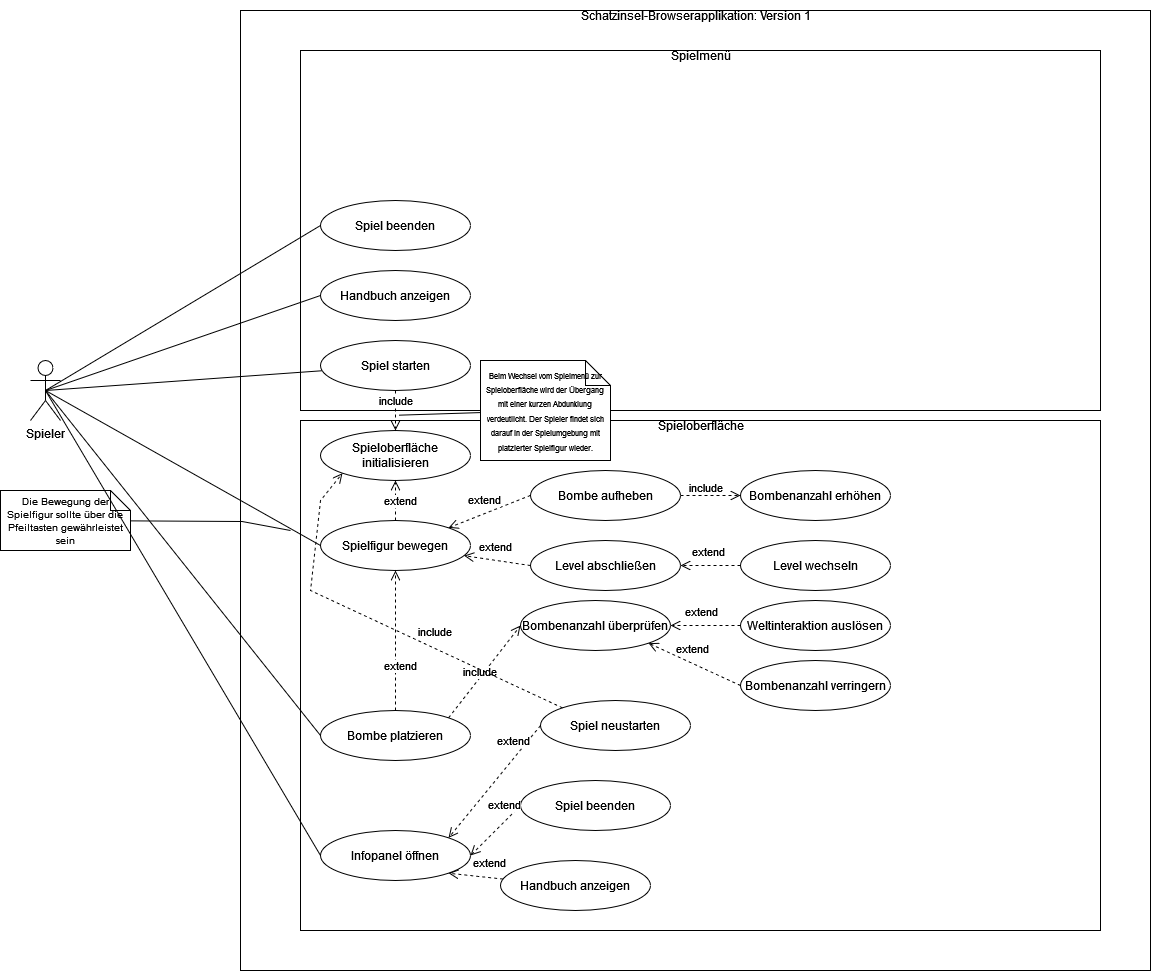

The diagram above was exported from draw.io. Its source (the exported page's mxGraphModel, read from the mxfile embedded in the PNG):
<mxGraphModel dx="2223" dy="1004" grid="1" gridSize="10" guides="1" tooltips="1" connect="1" arrows="1" fold="1" page="1" pageScale="1" pageWidth="827" pageHeight="1169" math="0" shadow="0">
  <root>
    <mxCell id="0" />
    <mxCell id="1" parent="0" />
    <mxCell id="0P4KSGHNksXNUZFyoZRd-1" value="&lt;p style=&quot;line-height: 0.5;&quot; align=&quot;center&quot;&gt;Schatzinsel-Browserapplikation: Version 1&lt;br&gt;&lt;/p&gt;" style="html=1;align=center;spacingTop=-950;" vertex="1" parent="1">
      <mxGeometry x="70" y="190" width="910" height="960" as="geometry" />
    </mxCell>
    <mxCell id="0P4KSGHNksXNUZFyoZRd-2" value="&lt;div&gt;Spielmenü&lt;/div&gt;" style="html=1;spacingTop=-350;" vertex="1" parent="1">
      <mxGeometry x="130" y="230" width="800" height="360" as="geometry" />
    </mxCell>
    <mxCell id="0P4KSGHNksXNUZFyoZRd-3" value="Spieloberfläche" style="html=1;spacingTop=-500;" vertex="1" parent="1">
      <mxGeometry x="130" y="600" width="800" height="510" as="geometry" />
    </mxCell>
    <mxCell id="0P4KSGHNksXNUZFyoZRd-13" style="rounded=0;orthogonalLoop=1;jettySize=auto;html=1;exitX=0.5;exitY=0.5;exitDx=0;exitDy=0;exitPerimeter=0;entryX=0;entryY=0.5;entryDx=0;entryDy=0;endArrow=none;endFill=0;" edge="1" parent="1" source="0P4KSGHNksXNUZFyoZRd-4" target="0P4KSGHNksXNUZFyoZRd-6">
      <mxGeometry relative="1" as="geometry" />
    </mxCell>
    <mxCell id="0P4KSGHNksXNUZFyoZRd-14" style="rounded=0;orthogonalLoop=1;jettySize=auto;html=1;endArrow=none;endFill=0;exitX=0.5;exitY=0.5;exitDx=0;exitDy=0;exitPerimeter=0;" edge="1" parent="1" source="0P4KSGHNksXNUZFyoZRd-4" target="0P4KSGHNksXNUZFyoZRd-5">
      <mxGeometry relative="1" as="geometry">
        <mxPoint x="-100" y="570" as="sourcePoint" />
      </mxGeometry>
    </mxCell>
    <mxCell id="0P4KSGHNksXNUZFyoZRd-4" value="&lt;div&gt;Spieler&lt;/div&gt;&lt;div&gt;&lt;br&gt;&lt;/div&gt;" style="shape=umlActor;verticalLabelPosition=bottom;verticalAlign=top;html=1;" vertex="1" parent="1">
      <mxGeometry x="-140" y="540" width="30" height="60" as="geometry" />
    </mxCell>
    <mxCell id="0P4KSGHNksXNUZFyoZRd-5" value="&lt;div&gt;Spiel starten&lt;/div&gt;" style="ellipse;whiteSpace=wrap;html=1;" vertex="1" parent="1">
      <mxGeometry x="150" y="520" width="150" height="50" as="geometry" />
    </mxCell>
    <mxCell id="0P4KSGHNksXNUZFyoZRd-6" value="Handbuch anzeigen" style="ellipse;whiteSpace=wrap;html=1;" vertex="1" parent="1">
      <mxGeometry x="150" y="450" width="150" height="50" as="geometry" />
    </mxCell>
    <mxCell id="0P4KSGHNksXNUZFyoZRd-7" value="Spiel beenden" style="ellipse;whiteSpace=wrap;html=1;" vertex="1" parent="1">
      <mxGeometry x="150" y="380" width="150" height="50" as="geometry" />
    </mxCell>
    <mxCell id="0P4KSGHNksXNUZFyoZRd-9" value="Spieloberfläche initialisieren" style="ellipse;whiteSpace=wrap;html=1;" vertex="1" parent="1">
      <mxGeometry x="150" y="610" width="150" height="50" as="geometry" />
    </mxCell>
    <mxCell id="0P4KSGHNksXNUZFyoZRd-10" value="" style="endArrow=none;html=1;entryX=0;entryY=0.5;entryDx=0;entryDy=0;rounded=0;strokeColor=default;exitX=0.5;exitY=0.5;exitDx=0;exitDy=0;exitPerimeter=0;" edge="1" parent="1" source="0P4KSGHNksXNUZFyoZRd-4" target="0P4KSGHNksXNUZFyoZRd-7">
      <mxGeometry relative="1" as="geometry">
        <mxPoint x="350" y="580" as="sourcePoint" />
        <mxPoint x="510" y="580" as="targetPoint" />
      </mxGeometry>
    </mxCell>
    <mxCell id="0P4KSGHNksXNUZFyoZRd-15" value="include" style="html=1;verticalAlign=bottom;endArrow=open;dashed=1;endSize=8;rounded=0;strokeColor=default;exitX=0.5;exitY=1;exitDx=0;exitDy=0;" edge="1" parent="1" source="0P4KSGHNksXNUZFyoZRd-5" target="0P4KSGHNksXNUZFyoZRd-9">
      <mxGeometry relative="1" as="geometry">
        <mxPoint x="470" y="580" as="sourcePoint" />
        <mxPoint x="390" y="580" as="targetPoint" />
      </mxGeometry>
    </mxCell>
    <mxCell id="0P4KSGHNksXNUZFyoZRd-16" value="&lt;font style=&quot;font-size: 8px;&quot;&gt;Beim Wechsel vom Spielmenü zur Spieloberfläche wird der Übergang mit einer kurzen Abdunklung verdeutlicht. Der Spieler findet sich darauf in der Spielumgebung mit platzierter Spielfigur wieder.&lt;/font&gt;" style="shape=note;size=25;whiteSpace=wrap;html=1;" vertex="1" parent="1">
      <mxGeometry x="310" y="540" width="130" height="100" as="geometry" />
    </mxCell>
    <mxCell id="0P4KSGHNksXNUZFyoZRd-19" style="rounded=0;orthogonalLoop=1;jettySize=auto;html=1;exitX=0.123;exitY=1.013;exitDx=0;exitDy=0;exitPerimeter=0;endArrow=none;endFill=0;" edge="1" parent="1" source="0P4KSGHNksXNUZFyoZRd-2" target="0P4KSGHNksXNUZFyoZRd-16">
      <mxGeometry relative="1" as="geometry">
        <mxPoint x="230" y="590" as="sourcePoint" />
        <mxPoint x="506.664818944188" y="570.2382272182722" as="targetPoint" />
      </mxGeometry>
    </mxCell>
    <mxCell id="0P4KSGHNksXNUZFyoZRd-20" value="&lt;div&gt;Spielfigur bewegen&lt;/div&gt;" style="ellipse;whiteSpace=wrap;html=1;" vertex="1" parent="1">
      <mxGeometry x="150" y="700" width="150" height="50" as="geometry" />
    </mxCell>
    <mxCell id="0P4KSGHNksXNUZFyoZRd-21" value="&lt;div style=&quot;font-size: 11px;&quot;&gt;&lt;font style=&quot;font-size: 11px;&quot;&gt;extend&lt;/font&gt;&lt;/div&gt;" style="html=1;verticalAlign=bottom;endArrow=open;dashed=1;endSize=8;rounded=0;strokeColor=default;fontSize=8;entryX=0.5;entryY=1;entryDx=0;entryDy=0;" edge="1" parent="1" source="0P4KSGHNksXNUZFyoZRd-20" target="0P4KSGHNksXNUZFyoZRd-9">
      <mxGeometry x="-0.5" y="-5" relative="1" as="geometry">
        <mxPoint x="350" y="680" as="sourcePoint" />
        <mxPoint x="270" y="680" as="targetPoint" />
        <mxPoint as="offset" />
      </mxGeometry>
    </mxCell>
    <mxCell id="0P4KSGHNksXNUZFyoZRd-22" style="rounded=0;orthogonalLoop=1;jettySize=auto;html=1;exitX=0.5;exitY=0.5;exitDx=0;exitDy=0;exitPerimeter=0;endArrow=none;endFill=0;entryX=0;entryY=0.5;entryDx=0;entryDy=0;" edge="1" parent="1" source="0P4KSGHNksXNUZFyoZRd-4" target="0P4KSGHNksXNUZFyoZRd-20">
      <mxGeometry relative="1" as="geometry">
        <mxPoint x="-115" y="580" as="sourcePoint" />
        <mxPoint x="161.66481894418962" y="560.2382272182722" as="targetPoint" />
      </mxGeometry>
    </mxCell>
    <mxCell id="0P4KSGHNksXNUZFyoZRd-23" value="&lt;font style=&quot;font-size: 10px;&quot;&gt;Die Bewegung der Spielfigur sollte über die Pfeiltasten gewährleistet sein&lt;/font&gt;" style="shape=note;size=20;whiteSpace=wrap;html=1;fontSize=11;" vertex="1" parent="1">
      <mxGeometry x="-170" y="670" width="130" height="60" as="geometry" />
    </mxCell>
    <mxCell id="0P4KSGHNksXNUZFyoZRd-24" style="rounded=0;orthogonalLoop=1;jettySize=auto;html=1;endArrow=none;endFill=0;" edge="1" parent="1" source="0P4KSGHNksXNUZFyoZRd-23">
      <mxGeometry relative="1" as="geometry">
        <mxPoint x="29.999999999999858" y="701.1600000000001" as="sourcePoint" />
        <mxPoint x="120" y="710" as="targetPoint" />
        <Array as="points">
          <mxPoint x="71.6" y="701" />
        </Array>
      </mxGeometry>
    </mxCell>
    <mxCell id="0P4KSGHNksXNUZFyoZRd-25" value="Bombe platzieren" style="ellipse;whiteSpace=wrap;html=1;" vertex="1" parent="1">
      <mxGeometry x="150" y="890" width="150" height="50" as="geometry" />
    </mxCell>
    <mxCell id="0P4KSGHNksXNUZFyoZRd-26" value="&lt;div style=&quot;font-size: 11px;&quot;&gt;&lt;font style=&quot;font-size: 11px;&quot;&gt;extend&lt;/font&gt;&lt;/div&gt;" style="html=1;verticalAlign=bottom;endArrow=open;dashed=1;endSize=8;rounded=0;strokeColor=default;fontSize=8;exitX=0.5;exitY=0;exitDx=0;exitDy=0;" edge="1" parent="1" source="0P4KSGHNksXNUZFyoZRd-25">
      <mxGeometry x="-0.5" y="-5" relative="1" as="geometry">
        <mxPoint x="224.58" y="780" as="sourcePoint" />
        <mxPoint x="225" y="750" as="targetPoint" />
        <mxPoint as="offset" />
      </mxGeometry>
    </mxCell>
    <mxCell id="0P4KSGHNksXNUZFyoZRd-27" style="rounded=0;orthogonalLoop=1;jettySize=auto;html=1;exitX=0.5;exitY=0.5;exitDx=0;exitDy=0;exitPerimeter=0;endArrow=none;endFill=0;entryX=0;entryY=0.5;entryDx=0;entryDy=0;" edge="1" parent="1" source="0P4KSGHNksXNUZFyoZRd-4" target="0P4KSGHNksXNUZFyoZRd-25">
      <mxGeometry relative="1" as="geometry">
        <mxPoint x="-115" y="610" as="sourcePoint" />
        <mxPoint x="150" y="755" as="targetPoint" />
      </mxGeometry>
    </mxCell>
    <mxCell id="0P4KSGHNksXNUZFyoZRd-28" value="Infopanel öffnen" style="ellipse;whiteSpace=wrap;html=1;" vertex="1" parent="1">
      <mxGeometry x="150" y="1010" width="150" height="50" as="geometry" />
    </mxCell>
    <mxCell id="0P4KSGHNksXNUZFyoZRd-29" style="rounded=0;orthogonalLoop=1;jettySize=auto;html=1;exitX=0.5;exitY=0.5;exitDx=0;exitDy=0;exitPerimeter=0;endArrow=none;endFill=0;entryX=0;entryY=0.5;entryDx=0;entryDy=0;" edge="1" parent="1" source="0P4KSGHNksXNUZFyoZRd-4" target="0P4KSGHNksXNUZFyoZRd-28">
      <mxGeometry relative="1" as="geometry">
        <mxPoint x="-120" y="622.5" as="sourcePoint" />
        <mxPoint x="145" y="827.5" as="targetPoint" />
      </mxGeometry>
    </mxCell>
    <mxCell id="0P4KSGHNksXNUZFyoZRd-30" value="Level abschließen" style="ellipse;whiteSpace=wrap;html=1;" vertex="1" parent="1">
      <mxGeometry x="360" y="720" width="150" height="50" as="geometry" />
    </mxCell>
    <mxCell id="0P4KSGHNksXNUZFyoZRd-31" value="&lt;div style=&quot;font-size: 11px;&quot;&gt;&lt;font style=&quot;font-size: 11px;&quot;&gt;extend&lt;/font&gt;&lt;/div&gt;" style="html=1;verticalAlign=bottom;endArrow=open;dashed=1;endSize=8;rounded=0;strokeColor=default;fontSize=8;exitX=0;exitY=0.5;exitDx=0;exitDy=0;" edge="1" parent="1" source="0P4KSGHNksXNUZFyoZRd-30" target="0P4KSGHNksXNUZFyoZRd-20">
      <mxGeometry x="0.0901" y="-4" relative="1" as="geometry">
        <mxPoint x="310" y="760" as="sourcePoint" />
        <mxPoint x="310" y="720" as="targetPoint" />
        <mxPoint as="offset" />
      </mxGeometry>
    </mxCell>
    <mxCell id="0P4KSGHNksXNUZFyoZRd-32" value="&lt;div&gt;Level wechseln&lt;/div&gt;" style="ellipse;whiteSpace=wrap;html=1;" vertex="1" parent="1">
      <mxGeometry x="570" y="720" width="150" height="50" as="geometry" />
    </mxCell>
    <mxCell id="0P4KSGHNksXNUZFyoZRd-34" value="&lt;div style=&quot;font-size: 11px;&quot;&gt;&lt;font style=&quot;font-size: 11px;&quot;&gt;extend&lt;/font&gt;&lt;/div&gt;" style="html=1;verticalAlign=bottom;endArrow=open;dashed=1;endSize=8;rounded=0;strokeColor=default;fontSize=8;entryX=1;entryY=0.5;entryDx=0;entryDy=0;exitX=0;exitY=0.5;exitDx=0;exitDy=0;" edge="1" parent="1" source="0P4KSGHNksXNUZFyoZRd-32" target="0P4KSGHNksXNUZFyoZRd-30">
      <mxGeometry x="0.0901" y="-4" relative="1" as="geometry">
        <mxPoint x="511.35" y="650" as="sourcePoint" />
        <mxPoint x="480.0000000000001" y="682.6500000000001" as="targetPoint" />
        <mxPoint as="offset" />
      </mxGeometry>
    </mxCell>
    <mxCell id="0P4KSGHNksXNUZFyoZRd-35" value="Bombenanzahl überprüfen" style="ellipse;whiteSpace=wrap;html=1;" vertex="1" parent="1">
      <mxGeometry x="350" y="780" width="150" height="50" as="geometry" />
    </mxCell>
    <mxCell id="0P4KSGHNksXNUZFyoZRd-36" value="include" style="html=1;verticalAlign=bottom;endArrow=open;dashed=1;endSize=8;rounded=0;strokeColor=default;exitX=1;exitY=0;exitDx=0;exitDy=0;entryX=0;entryY=0.5;entryDx=0;entryDy=0;" edge="1" parent="1" source="0P4KSGHNksXNUZFyoZRd-25" target="0P4KSGHNksXNUZFyoZRd-35">
      <mxGeometry x="-0.1841" y="-2" relative="1" as="geometry">
        <mxPoint x="310" y="770" as="sourcePoint" />
        <mxPoint x="310" y="810" as="targetPoint" />
        <mxPoint as="offset" />
      </mxGeometry>
    </mxCell>
    <mxCell id="0P4KSGHNksXNUZFyoZRd-37" value="Weltinteraktion auslösen" style="ellipse;whiteSpace=wrap;html=1;" vertex="1" parent="1">
      <mxGeometry x="570" y="780" width="150" height="50" as="geometry" />
    </mxCell>
    <mxCell id="0P4KSGHNksXNUZFyoZRd-38" value="&lt;div style=&quot;font-size: 11px;&quot;&gt;&lt;font style=&quot;font-size: 11px;&quot;&gt;extend&lt;/font&gt;&lt;/div&gt;" style="html=1;verticalAlign=bottom;endArrow=open;dashed=1;endSize=8;rounded=0;strokeColor=default;fontSize=8;entryX=1;entryY=0.5;entryDx=0;entryDy=0;exitX=0;exitY=0.5;exitDx=0;exitDy=0;" edge="1" parent="1" source="0P4KSGHNksXNUZFyoZRd-37" target="0P4KSGHNksXNUZFyoZRd-35">
      <mxGeometry x="0.0901" y="-4" relative="1" as="geometry">
        <mxPoint x="510.00000000000136" y="776.17" as="sourcePoint" />
        <mxPoint x="480" y="773.82" as="targetPoint" />
        <mxPoint as="offset" />
      </mxGeometry>
    </mxCell>
    <mxCell id="0P4KSGHNksXNUZFyoZRd-39" value="Spiel neustarten" style="ellipse;whiteSpace=wrap;html=1;" vertex="1" parent="1">
      <mxGeometry x="370" y="880" width="150" height="50" as="geometry" />
    </mxCell>
    <mxCell id="0P4KSGHNksXNUZFyoZRd-40" value="&lt;div&gt;Spiel beenden&lt;/div&gt;" style="ellipse;whiteSpace=wrap;html=1;" vertex="1" parent="1">
      <mxGeometry x="350" y="960" width="150" height="50" as="geometry" />
    </mxCell>
    <mxCell id="0P4KSGHNksXNUZFyoZRd-41" value="Handbuch anzeigen" style="ellipse;whiteSpace=wrap;html=1;" vertex="1" parent="1">
      <mxGeometry x="330" y="1040" width="150" height="50" as="geometry" />
    </mxCell>
    <mxCell id="0P4KSGHNksXNUZFyoZRd-42" value="&lt;div style=&quot;font-size: 11px;&quot;&gt;&lt;font style=&quot;font-size: 11px;&quot;&gt;extend&lt;/font&gt;&lt;/div&gt;" style="html=1;verticalAlign=bottom;endArrow=open;dashed=1;endSize=8;rounded=0;strokeColor=default;fontSize=8;exitX=0;exitY=0.5;exitDx=0;exitDy=0;entryX=1;entryY=0;entryDx=0;entryDy=0;" edge="1" parent="1" source="0P4KSGHNksXNUZFyoZRd-39" target="0P4KSGHNksXNUZFyoZRd-28">
      <mxGeometry x="-0.5" y="-5" relative="1" as="geometry">
        <mxPoint x="235" y="800" as="sourcePoint" />
        <mxPoint x="235" y="760" as="targetPoint" />
        <mxPoint as="offset" />
      </mxGeometry>
    </mxCell>
    <mxCell id="0P4KSGHNksXNUZFyoZRd-43" value="&lt;div style=&quot;font-size: 11px;&quot;&gt;&lt;font style=&quot;font-size: 11px;&quot;&gt;extend&lt;/font&gt;&lt;/div&gt;" style="html=1;verticalAlign=bottom;endArrow=open;dashed=1;endSize=8;rounded=0;strokeColor=default;fontSize=8;exitX=0;exitY=0.5;exitDx=0;exitDy=0;entryX=1;entryY=0.5;entryDx=0;entryDy=0;" edge="1" parent="1" source="0P4KSGHNksXNUZFyoZRd-40" target="0P4KSGHNksXNUZFyoZRd-28">
      <mxGeometry x="-0.5" y="-5" relative="1" as="geometry">
        <mxPoint x="339.9999999999998" y="825" as="sourcePoint" />
        <mxPoint x="268.5410196624898" y="872.6393202250067" as="targetPoint" />
        <mxPoint as="offset" />
      </mxGeometry>
    </mxCell>
    <mxCell id="0P4KSGHNksXNUZFyoZRd-45" value="&lt;div style=&quot;font-size: 11px;&quot;&gt;&lt;font style=&quot;font-size: 11px;&quot;&gt;extend&lt;/font&gt;&lt;/div&gt;" style="html=1;verticalAlign=bottom;endArrow=open;dashed=1;endSize=8;rounded=0;strokeColor=default;fontSize=8;entryX=1;entryY=1;entryDx=0;entryDy=0;" edge="1" parent="1" source="0P4KSGHNksXNUZFyoZRd-41" target="0P4KSGHNksXNUZFyoZRd-28">
      <mxGeometry x="-0.5" y="-5" relative="1" as="geometry">
        <mxPoint x="339.99999999999886" y="875" as="sourcePoint" />
        <mxPoint x="309.99999999999886" y="895" as="targetPoint" />
        <mxPoint as="offset" />
      </mxGeometry>
    </mxCell>
    <mxCell id="0P4KSGHNksXNUZFyoZRd-46" value="include" style="html=1;verticalAlign=bottom;endArrow=open;dashed=1;endSize=8;rounded=0;strokeColor=default;exitX=0;exitY=0;exitDx=0;exitDy=0;entryX=0;entryY=1;entryDx=0;entryDy=0;" edge="1" parent="1" source="0P4KSGHNksXNUZFyoZRd-39" target="0P4KSGHNksXNUZFyoZRd-9">
      <mxGeometry x="-0.2868" y="-6" relative="1" as="geometry">
        <mxPoint x="288.27028916782115" y="807.4017794713448" as="sourcePoint" />
        <mxPoint x="340" y="755" as="targetPoint" />
        <mxPoint as="offset" />
        <Array as="points">
          <mxPoint x="140" y="770" />
          <mxPoint x="150" y="680" />
        </Array>
      </mxGeometry>
    </mxCell>
    <mxCell id="0P4KSGHNksXNUZFyoZRd-47" value="&lt;div&gt;Bombe aufheben&lt;/div&gt;" style="ellipse;whiteSpace=wrap;html=1;" vertex="1" parent="1">
      <mxGeometry x="360" y="650" width="150" height="50" as="geometry" />
    </mxCell>
    <mxCell id="0P4KSGHNksXNUZFyoZRd-48" value="Bombenanzahl erhöhen" style="ellipse;whiteSpace=wrap;html=1;" vertex="1" parent="1">
      <mxGeometry x="570" y="650" width="150" height="50" as="geometry" />
    </mxCell>
    <mxCell id="0P4KSGHNksXNUZFyoZRd-49" value="&lt;div style=&quot;font-size: 11px;&quot;&gt;&lt;font style=&quot;font-size: 11px;&quot;&gt;extend&lt;/font&gt;&lt;/div&gt;" style="html=1;verticalAlign=bottom;endArrow=open;dashed=1;endSize=8;rounded=0;strokeColor=default;fontSize=8;entryX=1;entryY=0;entryDx=0;entryDy=0;exitX=0;exitY=0.5;exitDx=0;exitDy=0;" edge="1" parent="1" target="0P4KSGHNksXNUZFyoZRd-20">
      <mxGeometry x="0.0901" y="-4" relative="1" as="geometry">
        <mxPoint x="359.99999999999886" y="674.85" as="sourcePoint" />
        <mxPoint x="300.00000000000114" y="674.85" as="targetPoint" />
        <mxPoint as="offset" />
      </mxGeometry>
    </mxCell>
    <mxCell id="0P4KSGHNksXNUZFyoZRd-50" value="include" style="html=1;verticalAlign=bottom;endArrow=open;dashed=1;endSize=8;rounded=0;strokeColor=default;exitX=1;exitY=0.5;exitDx=0;exitDy=0;entryX=0;entryY=0.5;entryDx=0;entryDy=0;" edge="1" parent="1" source="0P4KSGHNksXNUZFyoZRd-47" target="0P4KSGHNksXNUZFyoZRd-48">
      <mxGeometry x="-0.1841" y="-2" relative="1" as="geometry">
        <mxPoint x="288.3070754712908" y="907.4141606692651" as="sourcePoint" />
        <mxPoint x="360.0000000000032" y="815" as="targetPoint" />
        <mxPoint as="offset" />
      </mxGeometry>
    </mxCell>
    <mxCell id="0P4KSGHNksXNUZFyoZRd-51" value="&lt;div&gt;Bombenanzahl verringern&lt;/div&gt;" style="ellipse;whiteSpace=wrap;html=1;" vertex="1" parent="1">
      <mxGeometry x="570" y="840" width="150" height="50" as="geometry" />
    </mxCell>
    <mxCell id="0P4KSGHNksXNUZFyoZRd-52" value="&lt;div style=&quot;font-size: 11px;&quot;&gt;&lt;font style=&quot;font-size: 11px;&quot;&gt;extend&lt;/font&gt;&lt;/div&gt;" style="html=1;verticalAlign=bottom;endArrow=open;dashed=1;endSize=8;rounded=0;strokeColor=default;fontSize=8;entryX=1;entryY=1;entryDx=0;entryDy=0;exitX=0;exitY=0.5;exitDx=0;exitDy=0;" edge="1" parent="1" source="0P4KSGHNksXNUZFyoZRd-51" target="0P4KSGHNksXNUZFyoZRd-35">
      <mxGeometry x="0.0901" y="-4" relative="1" as="geometry">
        <mxPoint x="580" y="815" as="sourcePoint" />
        <mxPoint x="509.99999999999636" y="815" as="targetPoint" />
        <mxPoint as="offset" />
      </mxGeometry>
    </mxCell>
  </root>
</mxGraphModel>